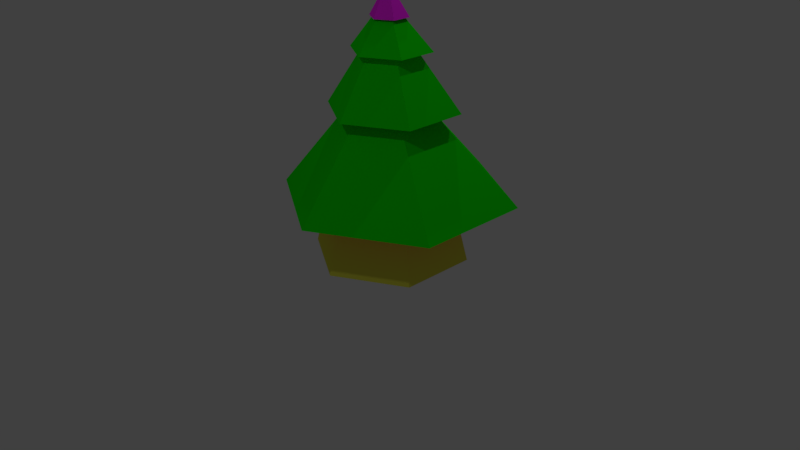 # Source: Tree.blend  (saved by Blender 2.79.0; exported with 4.5.12 LTS)
import bpy
from mathutils import Matrix  # noqa: F401  (used for matrix-valued properties, if any)

bpy.ops.wm.read_factory_settings(use_empty=True)
scene = bpy.context.scene
scene.name = 'Scene'

# ---- collections
col_collection_1 = bpy.data.collections.new('Collection 1'); scene.collection.children.link(col_collection_1)

# ---- materials (node trees are filled in below, after node groups)
mat_treeleafbottom = bpy.data.materials.new('TreeLeafBottom')
mat_treeleafbottom.alpha_threshold = 0.0
mat_treeleafbottom.use_transparent_shadow = False
mat_treeleafbottom.diffuse_color = (1.0, 0.02273, 0.9795, 1.0)
mat_treeleafbottom.roughness = 0.5
mat_treeleafbottom.specular_intensity = 0.6618
mat_treetronc = bpy.data.materials.new('TreeTronc')
mat_treetronc.alpha_threshold = 0.0
mat_treetronc.use_transparent_shadow = False
mat_treetronc.diffuse_color = (0.761, 0.8, 0.0684, 1.0)
mat_treetronc.roughness = 0.5
mat_treetronc.specular_intensity = 0.3497
mat_treeleafmiddle = bpy.data.materials.new('TreeLeafMiddle')
mat_treeleafmiddle.alpha_threshold = 0.0
mat_treeleafmiddle.use_transparent_shadow = False
mat_treeleafmiddle.diffuse_color = (0.0, 0.6219, 0.8, 1.0)
mat_treeleafmiddle.roughness = 0.5
mat_treemidlletop = bpy.data.materials.new('TreeMidlleTop')
mat_treemidlletop.alpha_threshold = 0.0
mat_treemidlletop.use_transparent_shadow = False
mat_treemidlletop.diffuse_color = (0.006161, 0.8, 0.0, 1.0)
mat_treemidlletop.roughness = 0.5

# ---- material node trees

# ---- world
world_world = bpy.data.worlds.new('World'); scene.world = world_world
world_world.color = (0.05088, 0.05088, 0.05088)
world_world.use_sun_shadow = False
world_world.sun_shadow_jitter_overblur = 0.0
world_world.cycles.sampling_method = 'MANUAL'

# ---- cameras
cam_camera = bpy.data.cameras.new('Camera')
cam_camera.clip_end = 100.0
cam_camera.lens = 35.0
cam_camera.sensor_width = 32.0
cam_camera.sensor_height = 18.0
cam_camera.ortho_scale = 7.314
cam_camera.dof.focus_distance = 0.0
cam_camera.dof.aperture_fstop = 128.0

# ---- lights
light_lamp = bpy.data.lights.new('Lamp', 'POINT')
light_lamp.transmission_factor = 0.0
light_lamp.cutoff_distance = 30.0
light_lamp.energy = 100.0
light_lamp.shadow_buffer_clip_start = 1.001
light_lamp.shadow_soft_size = 0.1
light_lamp.shadow_maximum_resolution = 0.006
light_lamp.use_absolute_resolution = True
light_lamp_001 = bpy.data.lights.new('Lamp.001', 'POINT')
light_lamp_001.transmission_factor = 0.0
light_lamp_001.cutoff_distance = 30.0
light_lamp_001.energy = 100.0
light_lamp_001.shadow_buffer_clip_start = 1.001
light_lamp_001.shadow_soft_size = 0.1
light_lamp_001.shadow_maximum_resolution = 0.006
light_lamp_001.use_absolute_resolution = True
light_lamp_002 = bpy.data.lights.new('Lamp.002', 'POINT')
light_lamp_002.transmission_factor = 0.0
light_lamp_002.cutoff_distance = 30.0
light_lamp_002.energy = 100.0
light_lamp_002.shadow_buffer_clip_start = 1.001
light_lamp_002.shadow_soft_size = 0.1
light_lamp_002.shadow_maximum_resolution = 0.006
light_lamp_002.use_absolute_resolution = True

# ---- meshes
me_cylinder_001 = bpy.data.meshes.new('Cylinder.001')
me_cylinder_001.from_pydata([(0.0, 1.0, -1.0), (-0.0168, -0.003437, 2.377), (0.866, 0.5, -1.0), (-0.01138, -0.006569, 2.377), (0.866, -0.5, -1.0), (-0.01138, -0.01283, 2.377), (-8.742e-08, -1.0, -1.0), (-0.0168, -0.01596, 2.377), (-0.866, -0.5, -1.0), (-0.02223, -0.01283, 2.377), (-0.866, 0.5, -1.0), (-0.02223, -0.006569, 2.377), (-1.316e-08, 0.3375, 1.608), (0.2923, 0.1688, 1.608), (0.2923, -0.1688, 1.608), (-4.267e-08, -0.3375, 1.608), (-0.2923, -0.1688, 1.608), (-0.2923, 0.1688, 1.608), (-1.507e-08, 0.2416, 1.985), (0.2093, 0.1208, 1.985), (0.2093, -0.1208, 1.985), (-3.619e-08, -0.2416, 1.985), (-0.2093, -0.1208, 1.985), (-0.2093, 0.1208, 1.985), (0.4481, 0.2587, 0.8997), (0.4481, -0.2587, 0.8997), (-5.482e-08, -0.5174, 0.8997), (-0.4481, -0.2587, 0.8997), (-0.4481, 0.2587, 0.8997), (-9.588e-09, 0.5174, 0.8997), (0.6905, 0.3986, -0.2021), (0.6905, -0.3986, -0.2021), (-7.373e-08, -0.7973, -0.2021), (-0.6905, -0.3986, -0.2021), (-0.6905, 0.3986, -0.2021), (-4.027e-09, 0.7973, -0.2021), (0.1544, 0.08913, 1.985), (0.1544, -0.09705, 1.985), (-0.006862, -0.1901, 1.985), (-0.1681, -0.09705, 1.985), (-0.1681, 0.08913, 1.985), (-0.006862, 0.1822, 1.985), (-0.866, -0.5, -1.0), (-0.02223, -0.01283, 2.377), (-0.2923, -0.1688, 1.608), (-0.2093, -0.1208, 1.985), (-0.4481, -0.2587, 0.8997), (-0.6905, -0.3986, -0.2021), (-0.1681, -0.09705, 1.985), (0.4587, 0.2648, 1.608), (0.4587, -0.2408, 1.608), (0.02079, -0.4936, 1.608), (-0.4171, -0.2408, 1.608), (-0.4171, 0.2648, 1.608), (0.02079, 0.5176, 1.608), (-0.4171, -0.2408, 1.608), (0.03866, 0.8515, 0.9025), (0.7567, 0.4369, 0.9025), (0.7567, -0.3923, 0.9025), (0.03866, -0.8068, 0.9025), (-0.6794, -0.3923, 0.9025), (-0.6794, 0.4369, 0.9025), (-0.6794, -0.3923, 0.9025), (0.08663, 1.548, -0.2021), (1.384, 0.7988, -0.2021), (1.384, -0.6987, -0.2021), (0.08663, -1.448, -0.2021), (-1.21, -0.6987, -0.2021), (-1.21, 0.7988, -0.2021), (-1.21, -0.6987, -0.2021)], [], [(18, 1, 3, 19), (19, 3, 5, 20), (20, 5, 7, 21), (45, 43, 9, 22), (3, 1, 11, 9, 43, 7, 5), (22, 9, 11, 23), (23, 11, 1, 18), (0, 2, 4, 6, 42, 8, 10), (61, 17, 12, 56), (60, 16, 17, 61), (62, 44, 16, 60), (58, 14, 15, 59), (57, 13, 14, 58), (56, 12, 13, 57), (40, 23, 18, 41), (39, 22, 23, 40), (48, 45, 22, 39), (37, 20, 21, 38), (36, 19, 20, 37), (41, 18, 19, 36), (63, 29, 24, 64), (64, 24, 25, 65), (65, 25, 26, 66), (69, 46, 27, 67), (67, 27, 28, 68), (68, 28, 29, 63), (10, 34, 35, 0), (8, 33, 34, 10), (42, 47, 33, 8), (4, 31, 32, 6), (2, 30, 31, 4), (0, 35, 30, 2), (54, 41, 36, 49), (49, 36, 37, 50), (50, 37, 38, 51), (55, 48, 39, 52), (52, 39, 40, 53), (53, 40, 41, 54), (51, 38, 48, 55), (6, 32, 47, 42), (66, 26, 46, 69), (38, 21, 45, 48), (59, 15, 44, 62), (21, 7, 43, 45), (15, 51, 55, 44), (17, 53, 54, 12), (16, 52, 53, 17), (44, 55, 52, 16), (14, 50, 51, 15), (13, 49, 50, 14), (12, 54, 49, 13), (26, 59, 62, 46), (29, 56, 57, 24), (24, 57, 58, 25), (25, 58, 59, 26), (46, 62, 60, 27), (27, 60, 61, 28), (28, 61, 56, 29), (32, 66, 69, 47), (34, 68, 63, 35), (33, 67, 68, 34), (47, 69, 67, 33), (31, 65, 66, 32), (30, 64, 65, 31), (35, 63, 64, 30)])
me_cylinder_001.polygons.foreach_set('material_index', [0, 0, 0, 0, 0, 0, 0, 1, 3, 3, 0, 3, 3, 3, 0, 0, 0, 0, 0, 0, 3, 3, 3, 0, 3, 3, 1, 1, 0, 1, 1, 1, 3, 3, 3, 0, 3, 3, 3, 1, 3, 0, 3, 0, 3, 3, 3, 0, 3, 3, 3, 2, 2, 2, 2, 0, 2, 2, 0, 0, 0, 0, 0, 0, 0])
_uv = me_cylinder_001.uv_layers.new(name='UVMap')
_uv.uv.foreach_set('vector', [0.0, 0.9938, 0.003125, -0.009375, 0.9969, -0.009375, 0.9969, 0.9937, 0.0, 0.9938, -0.003125, 0.0, 0.9969, -0.003125, 0.9937, 0.9937, 0.0, 0.9906, 0.003125, -0.00625, 1.0, 0.0, 0.9937, 0.9969, 0.0, 0.0, 1.0, 0.0, 1.0, 1.0, 0.0, 1.0, 0.0, 0.0, 0.0, 0.0, 0.0, 0.0, 0.0, 0.0, 0.0, 0.0, 0.0, 0.0, 0.0, 0.0, -1.187e-08, 0.9969, -5.96e-08, -0.0125, 0.9969, -0.003125, 0.9969, 0.9969, 0.0, 0.9938, 0.003125, 0.00625, 0.9969, -4.47e-08, 0.9969, 0.9906, 0.9969, -0.009375, 0.9969, 0.9938, 0.00625, 0.9906, 0.0, 0.0, 0.0, 0.0, 0.0, 0.0, 0.0, 0.0, 0.9969, 0.003125, 0.9969, 0.9938, 0.003125, 0.9875, 0.0, 0.0, 0.9937, -0.00625, 0.9969, 0.9938, 1.49e-08, 0.9938, -0.009375, 0.003125, 0.0, 0.0, 0.0, 0.0, 0.0, 0.0, 0.0, 0.0, 1.006, -0.003125, 0.9937, 0.9969, 0.003125, 0.9906, 0.0, 0.0, 0.9937, -0.003125, 1.0, 0.9969, 0.0, 0.9875, 0.0, 0.0, 0.9969, -0.003125, 0.9937, 0.9938, 0.003125, 0.9938, 0.0, 0.0, 0.0, 0.0, 1.0, 0.0, 1.0, 1.0, 0.0, 1.0, 0.0, 0.0, 1.0, 0.0, 1.0, 1.0, 0.0, 1.0, 0.0, 0.0, 0.0, 0.0, 0.0, 0.0, 0.0, 0.0, 0.0, 0.0, 1.0, 0.0, 1.0, 1.0, 0.0, 1.0, 0.0, 0.0, 1.0, 0.0, 1.0, 1.0, 0.0, 1.0, 0.0, 0.0, 1.0, 0.0, 1.0, 1.0, 0.0, 1.0, 0.9969, -0.00625, 0.9969, 0.9969, 0.003125, 0.9906, 0.0, 0.0, 0.9969, -0.003125, 0.9969, 0.9938, 0.003125, 1.0, 0.0, 0.0, 0.9969, 0.0, 0.9969, 0.9938, 0.0, 0.9906, 0.0, 0.0, 0.0, 0.0, 0.0, 0.0, 0.0, 0.0, 0.0, 0.0, 0.9969, -0.00625, 0.9937, 0.9938, 0.00625, 0.9938, 0.0, 0.0, 0.9969, -0.00625, 0.9937, 0.9906, 0.00625, 0.9875, 0.0, 0.0, 0.9937, -0.003125, 0.0, 0.0, 0.0, 0.0, 0.0, 0.0, 0.9969, 0.9875, 0.00625, 0.9906, 0.0, 0.0, 0.9937, -0.003125, 0.0, 0.0, 0.0, 0.0, 0.0, 0.0, 0.0, 0.0, 0.0, 0.0, 0.0, 0.0, 0.0, 0.0, 0.0, 0.0, 0.0, 0.0, 0.0, 0.0, 0.0, 0.0, 0.0, 0.0, 0.0, 0.0, 0.0, 0.0, 0.0, 0.0, 0.0, 0.0, 0.9937, 0.0, 0.9937, 0.9906, 0.00625, 0.9938, 0.0, 0.0, 0.9969, -0.003125, 0.9969, 0.9969, 7.451e-09, 1.0, 0.0, -0.009375, 0.003125, 0.003125, 0.00625, 0.9875, 1.0, 0.9969, 0.9937, -0.009375, 0.0, 0.0, 0.0, 0.0, 0.0, 0.0, 0.0, 0.0, 0.9937, 0.9906, 0.9969, 0.003125, 0.003125, 0.003125, 0.003125, 0.9906, 0.0, 0.9938, -0.009375, 0.0, 0.9875, 0.0, 0.9969, 0.9906, 1.003, 0.0, 0.9938, 0.9906, 0.003125, 0.9938, 0.0, -0.003125, 0.0, 0.0, 0.0, 0.0, 0.0, 0.0, 0.0, 0.0, 0.9969, -0.003125, 0.9969, 0.9938, 0.003125, 0.9938, 0.0, 0.0, 0.0, 0.0, 1.0, 0.0, 1.0, 1.0, 0.0, 1.0, 0.9969, 0.9938, 0.9937, -0.003125, 0.0, 0.003125, 0.003125, 0.9969, 0.003125, -0.003125, -0.009375, 1.0, 1.0, 0.9969, 0.9969, -1.49e-08, 0.9969, -0.00625, 0.9969, 0.9938, 0.003125, 0.9906, 0.0, 0.0, 0.0, -0.009375, 1.003, -0.00625, 0.9906, 0.9875, 0.00625, 0.9875, 0.9937, 0.003125, 0.9969, 0.9969, 0.00625, 0.9906, 0.0, 0.0, 0.0, 0.0, 0.0, 0.0, 0.0, 0.0, 0.0, 0.0, 0.9937, 0.9938, 0.0, 0.9906, 0.0, 0.0, 0.9969, -0.00625, 0.9937, 0.9938, 0.003125, 0.9938, 0.0, 0.0, 0.9969, -0.003125, 1.0, 0.9906, 1.0, -0.003125, 0.003125, -0.0125, 0.0, 0.9969, 0.9969, -0.003125, 0.9969, 0.9906, 0.003125, 0.9906, 0.0, 0.0, 0.9969, 0.0, 0.9937, 0.9938, 0.003125, 0.9938, 0.0, 0.0, 0.9937, 0.0, 0.9906, 0.9938, 0.003125, 0.9969, 0.0, 0.0, 0.9969, -0.00625, 0.9969, 0.9938, 0.00625, 0.9906, 0.0, 0.0, 0.0, 0.0, 0.0, 0.0, 0.0, 0.0, 0.0, 0.0, 0.9969, -0.003125, 0.9969, 0.9938, 0.0, 0.9906, 0.0, 0.0, 1.006, -0.003125, 1.0, 0.9938, 0.0, 0.9906, 0.0, 0.0, 0.9969, 0.0, 0.9969, 0.9969, 0.0, 0.9938, 0.0, 0.0, 1.0, -0.009375, 0.9937, 0.9938, 0.003125, 0.9875, 0.0, 0.0, 0.9937, 0.0, 0.9969, 0.9906, 0.00625, 1.003, 0.0, 0.0, 0.0, 0.0, 0.0, 0.0, 0.0, 0.0, 0.0, 0.0, 0.9969, -0.003125, 0.9937, 1.0, 0.0, 0.9906, 0.0, 0.0, 1.0, -0.003125, 0.9969, 0.9938, 0.0, 0.9938, 0.0, 0.0, 1.0, -0.00625, 0.9969, 0.9938, 0.0, 0.9875, 0.0, 0.0])
me_cylinder_001.materials.append(mat_treeleafbottom)
me_cylinder_001.materials.append(mat_treetronc)
me_cylinder_001.materials.append(mat_treeleafmiddle)
me_cylinder_001.materials.append(mat_treemidlletop)
me_cylinder_001.use_remesh_preserve_volume = False
me_cylinder_001.use_remesh_preserve_attributes = False
me_cylinder_001.use_mirror_vertex_groups = False
me_cylinder_001.update()

# ---- objects
ob_cylinder = bpy.data.objects.new('Cylinder', me_cylinder_001)
ob_lamp = bpy.data.objects.new('Lamp', light_lamp)
ob_camera = bpy.data.objects.new('Camera', cam_camera)
ob_lamp_001 = bpy.data.objects.new('Lamp.001', light_lamp_001)
ob_lamp_002 = bpy.data.objects.new('Lamp.002', light_lamp_002)

# ---- transforms, parenting, visibility, modifiers, constraints
ob_cylinder.location = (0.1904, 0.2, 1.07)
ob_cylinder.lineart.crease_threshold = 0.0
ob_lamp.location = (1.656, 3.552, 7.354)
ob_lamp.rotation_euler = (0.6503, 0.05522, 1.866)
ob_lamp.lock_rotations_4d = False
ob_lamp.empty_display_type = 'ARROWS'
ob_lamp.color = (0.0, 0.0, 0.0, 0.0)
ob_lamp.lineart.crease_threshold = 0.0
ob_camera.location = (7.481, -6.508, 5.344)
ob_camera.rotation_euler = (1.109, 0.0, 0.8149)
ob_camera.lock_rotations_4d = False
ob_camera.empty_display_type = 'ARROWS'
ob_camera.color = (0.0, 0.0, 0.0, 0.0)
ob_camera.display_type = 'WIRE'
ob_camera.lineart.crease_threshold = 0.0
ob_lamp_001.location = (1.656, -4.955, 7.354)
ob_lamp_001.rotation_euler = (0.6503, 0.05522, 1.866)
ob_lamp_001.lock_rotations_4d = False
ob_lamp_001.empty_display_type = 'ARROWS'
ob_lamp_001.color = (0.0, 0.0, 0.0, 0.0)
ob_lamp_001.lineart.crease_threshold = 0.0
ob_lamp_002.location = (-1.974, 3.552, 7.354)
ob_lamp_002.rotation_euler = (0.6503, 0.05522, 1.866)
ob_lamp_002.lock_rotations_4d = False
ob_lamp_002.empty_display_type = 'ARROWS'
ob_lamp_002.color = (0.0, 0.0, 0.0, 0.0)
ob_lamp_002.lineart.crease_threshold = 0.0

# ---- collection membership
col_collection_1.objects.link(ob_cylinder)
col_collection_1.objects.link(ob_lamp)
col_collection_1.objects.link(ob_camera)
col_collection_1.objects.link(ob_lamp_001)
col_collection_1.objects.link(ob_lamp_002)

# ---- scene / render settings (as saved in the file)
scene.camera = ob_camera
scene.frame_start = 1; scene.frame_end = 250; scene.frame_set(1)
scene.render.engine = 'BLENDER_EEVEE_NEXT'
scene.render.resolution_percentage = 50
scene.render.dither_intensity = 0.0
scene.cycles.use_denoising = False
scene.cycles.samples = 128
scene.cycles.sampling_pattern = 'TABULATED_SOBOL'
scene.cycles.use_adaptive_sampling = False
scene.cycles.use_light_tree = False
scene.cycles.blur_glossy = 0.0
scene.cycles.sample_clamp_indirect = 0.0
scene.view_settings.view_transform = 'Standard'
bpy.context.view_layer.update()

